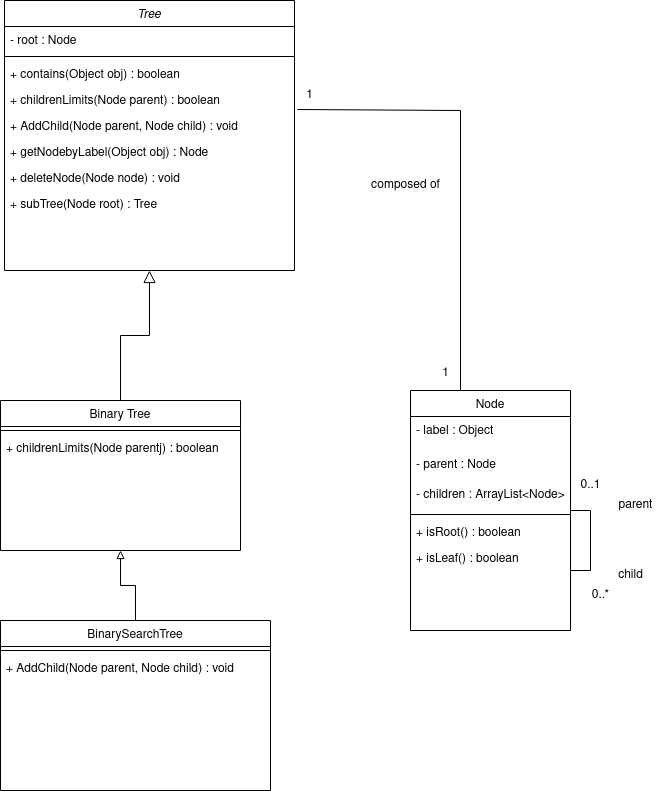

The diagram above was exported from draw.io. Its source (the exported page's mxGraphModel, read from the mxfile embedded in the PNG):
<mxGraphModel dx="1050" dy="1686" grid="1" gridSize="10" guides="1" tooltips="1" connect="1" arrows="1" fold="1" page="1" pageScale="1" pageWidth="827" pageHeight="1169" math="0" shadow="0">
  <root>
    <mxCell id="WIyWlLk6GJQsqaUBKTNV-0" />
    <mxCell id="WIyWlLk6GJQsqaUBKTNV-1" parent="WIyWlLk6GJQsqaUBKTNV-0" />
    <mxCell id="zkfFHV4jXpPFQw0GAbJ--0" value="Tree" style="swimlane;fontStyle=2;align=center;verticalAlign=top;childLayout=stackLayout;horizontal=1;startSize=26;horizontalStack=0;resizeParent=1;resizeLast=0;collapsible=1;marginBottom=0;rounded=0;shadow=0;strokeWidth=1;" parent="WIyWlLk6GJQsqaUBKTNV-1" vertex="1">
      <mxGeometry x="124" y="-40" width="290" height="270" as="geometry">
        <mxRectangle x="230" y="140" width="160" height="26" as="alternateBounds" />
      </mxGeometry>
    </mxCell>
    <mxCell id="zkfFHV4jXpPFQw0GAbJ--1" value="- root : Node " style="text;align=left;verticalAlign=top;spacingLeft=4;spacingRight=4;overflow=hidden;rotatable=0;points=[[0,0.5],[1,0.5]];portConstraint=eastwest;" parent="zkfFHV4jXpPFQw0GAbJ--0" vertex="1">
      <mxGeometry y="26" width="290" height="26" as="geometry" />
    </mxCell>
    <mxCell id="zkfFHV4jXpPFQw0GAbJ--4" value="" style="line;html=1;strokeWidth=1;align=left;verticalAlign=middle;spacingTop=-1;spacingLeft=3;spacingRight=3;rotatable=0;labelPosition=right;points=[];portConstraint=eastwest;" parent="zkfFHV4jXpPFQw0GAbJ--0" vertex="1">
      <mxGeometry y="52" width="290" height="8" as="geometry" />
    </mxCell>
    <mxCell id="hWqxqC212YqRY3wTQCW1-12" value="+ contains(Object obj) : boolean" style="text;align=left;verticalAlign=top;spacingLeft=4;spacingRight=4;overflow=hidden;rotatable=0;points=[[0,0.5],[1,0.5]];portConstraint=eastwest;" vertex="1" parent="zkfFHV4jXpPFQw0GAbJ--0">
      <mxGeometry y="60" width="290" height="26" as="geometry" />
    </mxCell>
    <mxCell id="hWqxqC212YqRY3wTQCW1-14" value="+ childrenLimits(Node parent) : boolean" style="text;align=left;verticalAlign=top;spacingLeft=4;spacingRight=4;overflow=hidden;rotatable=0;points=[[0,0.5],[1,0.5]];portConstraint=eastwest;" vertex="1" parent="zkfFHV4jXpPFQw0GAbJ--0">
      <mxGeometry y="86" width="290" height="26" as="geometry" />
    </mxCell>
    <mxCell id="hWqxqC212YqRY3wTQCW1-18" value="+ AddChild(Node parent, Node child) : void" style="text;align=left;verticalAlign=top;spacingLeft=4;spacingRight=4;overflow=hidden;rotatable=0;points=[[0,0.5],[1,0.5]];portConstraint=eastwest;" vertex="1" parent="zkfFHV4jXpPFQw0GAbJ--0">
      <mxGeometry y="112" width="290" height="26" as="geometry" />
    </mxCell>
    <mxCell id="hWqxqC212YqRY3wTQCW1-20" value="+ getNodebyLabel(Object obj) : Node" style="text;align=left;verticalAlign=top;spacingLeft=4;spacingRight=4;overflow=hidden;rotatable=0;points=[[0,0.5],[1,0.5]];portConstraint=eastwest;" vertex="1" parent="zkfFHV4jXpPFQw0GAbJ--0">
      <mxGeometry y="138" width="290" height="26" as="geometry" />
    </mxCell>
    <mxCell id="hWqxqC212YqRY3wTQCW1-21" value="+ deleteNode(Node node) : void" style="text;align=left;verticalAlign=top;spacingLeft=4;spacingRight=4;overflow=hidden;rotatable=0;points=[[0,0.5],[1,0.5]];portConstraint=eastwest;" vertex="1" parent="zkfFHV4jXpPFQw0GAbJ--0">
      <mxGeometry y="164" width="290" height="26" as="geometry" />
    </mxCell>
    <mxCell id="hWqxqC212YqRY3wTQCW1-22" value="+ subTree(Node root) : Tree" style="text;align=left;verticalAlign=top;spacingLeft=4;spacingRight=4;overflow=hidden;rotatable=0;points=[[0,0.5],[1,0.5]];portConstraint=eastwest;" vertex="1" parent="zkfFHV4jXpPFQw0GAbJ--0">
      <mxGeometry y="190" width="290" height="26" as="geometry" />
    </mxCell>
    <mxCell id="zkfFHV4jXpPFQw0GAbJ--6" value="Binary Tree" style="swimlane;fontStyle=0;align=center;verticalAlign=top;childLayout=stackLayout;horizontal=1;startSize=26;horizontalStack=0;resizeParent=1;resizeLast=0;collapsible=1;marginBottom=0;rounded=0;shadow=0;strokeWidth=1;" parent="WIyWlLk6GJQsqaUBKTNV-1" vertex="1">
      <mxGeometry x="120" y="360" width="240" height="150" as="geometry">
        <mxRectangle x="130" y="380" width="160" height="26" as="alternateBounds" />
      </mxGeometry>
    </mxCell>
    <mxCell id="zkfFHV4jXpPFQw0GAbJ--9" value="" style="line;html=1;strokeWidth=1;align=left;verticalAlign=middle;spacingTop=-1;spacingLeft=3;spacingRight=3;rotatable=0;labelPosition=right;points=[];portConstraint=eastwest;" parent="zkfFHV4jXpPFQw0GAbJ--6" vertex="1">
      <mxGeometry y="26" width="240" height="8" as="geometry" />
    </mxCell>
    <mxCell id="hWqxqC212YqRY3wTQCW1-13" value="+ childrenLimits(Node parentj) : boolean" style="text;align=left;verticalAlign=top;spacingLeft=4;spacingRight=4;overflow=hidden;rotatable=0;points=[[0,0.5],[1,0.5]];portConstraint=eastwest;" vertex="1" parent="zkfFHV4jXpPFQw0GAbJ--6">
      <mxGeometry y="34" width="240" height="26" as="geometry" />
    </mxCell>
    <mxCell id="zkfFHV4jXpPFQw0GAbJ--12" value="" style="endArrow=block;endSize=10;endFill=0;shadow=0;strokeWidth=1;rounded=0;edgeStyle=elbowEdgeStyle;elbow=vertical;" parent="WIyWlLk6GJQsqaUBKTNV-1" source="zkfFHV4jXpPFQw0GAbJ--6" target="zkfFHV4jXpPFQw0GAbJ--0" edge="1">
      <mxGeometry width="160" relative="1" as="geometry">
        <mxPoint x="200" y="203" as="sourcePoint" />
        <mxPoint x="200" y="203" as="targetPoint" />
      </mxGeometry>
    </mxCell>
    <mxCell id="hWqxqC212YqRY3wTQCW1-3" style="edgeStyle=orthogonalEdgeStyle;rounded=0;orthogonalLoop=1;jettySize=auto;html=1;endArrow=none;endFill=0;" edge="1" parent="WIyWlLk6GJQsqaUBKTNV-1" source="zkfFHV4jXpPFQw0GAbJ--17">
      <mxGeometry relative="1" as="geometry">
        <mxPoint x="690" y="550" as="targetPoint" />
        <Array as="points">
          <mxPoint x="710" y="470" />
          <mxPoint x="710" y="530" />
        </Array>
      </mxGeometry>
    </mxCell>
    <mxCell id="zkfFHV4jXpPFQw0GAbJ--17" value="Node" style="swimlane;fontStyle=0;align=center;verticalAlign=top;childLayout=stackLayout;horizontal=1;startSize=26;horizontalStack=0;resizeParent=1;resizeLast=0;collapsible=1;marginBottom=0;rounded=0;shadow=0;strokeWidth=1;" parent="WIyWlLk6GJQsqaUBKTNV-1" vertex="1">
      <mxGeometry x="530" y="350" width="160" height="240" as="geometry">
        <mxRectangle x="550" y="140" width="160" height="26" as="alternateBounds" />
      </mxGeometry>
    </mxCell>
    <mxCell id="zkfFHV4jXpPFQw0GAbJ--18" value="- label : Object" style="text;align=left;verticalAlign=top;spacingLeft=4;spacingRight=4;overflow=hidden;rotatable=0;points=[[0,0.5],[1,0.5]];portConstraint=eastwest;" parent="zkfFHV4jXpPFQw0GAbJ--17" vertex="1">
      <mxGeometry y="26" width="160" height="34" as="geometry" />
    </mxCell>
    <mxCell id="hWqxqC212YqRY3wTQCW1-1" value="- parent : Node" style="text;align=left;verticalAlign=top;spacingLeft=4;spacingRight=4;overflow=hidden;rotatable=0;points=[[0,0.5],[1,0.5]];portConstraint=eastwest;" vertex="1" parent="zkfFHV4jXpPFQw0GAbJ--17">
      <mxGeometry y="60" width="160" height="30" as="geometry" />
    </mxCell>
    <mxCell id="hWqxqC212YqRY3wTQCW1-2" value="- children : ArrayList&lt;Node&gt;" style="text;align=left;verticalAlign=top;spacingLeft=4;spacingRight=4;overflow=hidden;rotatable=0;points=[[0,0.5],[1,0.5]];portConstraint=eastwest;" vertex="1" parent="zkfFHV4jXpPFQw0GAbJ--17">
      <mxGeometry y="90" width="160" height="30" as="geometry" />
    </mxCell>
    <mxCell id="zkfFHV4jXpPFQw0GAbJ--23" value="" style="line;html=1;strokeWidth=1;align=left;verticalAlign=middle;spacingTop=-1;spacingLeft=3;spacingRight=3;rotatable=0;labelPosition=right;points=[];portConstraint=eastwest;" parent="zkfFHV4jXpPFQw0GAbJ--17" vertex="1">
      <mxGeometry y="120" width="160" height="8" as="geometry" />
    </mxCell>
    <mxCell id="zkfFHV4jXpPFQw0GAbJ--24" value="+ isRoot() : boolean" style="text;align=left;verticalAlign=top;spacingLeft=4;spacingRight=4;overflow=hidden;rotatable=0;points=[[0,0.5],[1,0.5]];portConstraint=eastwest;" parent="zkfFHV4jXpPFQw0GAbJ--17" vertex="1">
      <mxGeometry y="128" width="160" height="26" as="geometry" />
    </mxCell>
    <mxCell id="hWqxqC212YqRY3wTQCW1-17" value="+ isLeaf() : boolean" style="text;align=left;verticalAlign=top;spacingLeft=4;spacingRight=4;overflow=hidden;rotatable=0;points=[[0,0.5],[1,0.5]];portConstraint=eastwest;" vertex="1" parent="zkfFHV4jXpPFQw0GAbJ--17">
      <mxGeometry y="154" width="160" height="26" as="geometry" />
    </mxCell>
    <mxCell id="zkfFHV4jXpPFQw0GAbJ--26" value="" style="endArrow=none;shadow=0;strokeWidth=1;rounded=0;endFill=0;edgeStyle=elbowEdgeStyle;elbow=vertical;exitX=1.01;exitY=0.885;exitDx=0;exitDy=0;exitPerimeter=0;" parent="WIyWlLk6GJQsqaUBKTNV-1" source="hWqxqC212YqRY3wTQCW1-14" target="zkfFHV4jXpPFQw0GAbJ--17" edge="1">
      <mxGeometry x="0.5" y="41" relative="1" as="geometry">
        <mxPoint x="400" y="170" as="sourcePoint" />
        <mxPoint x="540" y="192" as="targetPoint" />
        <mxPoint x="-40" y="32" as="offset" />
        <Array as="points">
          <mxPoint x="580" y="70" />
        </Array>
      </mxGeometry>
    </mxCell>
    <mxCell id="zkfFHV4jXpPFQw0GAbJ--28" value="1" style="resizable=0;align=right;verticalAlign=bottom;labelBackgroundColor=none;fontSize=12;" parent="zkfFHV4jXpPFQw0GAbJ--26" connectable="0" vertex="1">
      <mxGeometry x="1" relative="1" as="geometry">
        <mxPoint x="-10" y="-10" as="offset" />
      </mxGeometry>
    </mxCell>
    <mxCell id="-w8LbGUTQn6Jy5VcgOLM-0" value="1" style="text;html=1;align=center;verticalAlign=middle;resizable=0;points=[];autosize=1;strokeColor=none;fillColor=none;" parent="WIyWlLk6GJQsqaUBKTNV-1" vertex="1">
      <mxGeometry x="414" y="40" width="30" height="30" as="geometry" />
    </mxCell>
    <mxCell id="-w8LbGUTQn6Jy5VcgOLM-1" value="composed of" style="text;html=1;align=center;verticalAlign=middle;resizable=0;points=[];autosize=1;strokeColor=none;fillColor=none;" parent="WIyWlLk6GJQsqaUBKTNV-1" vertex="1">
      <mxGeometry x="480" y="130" width="90" height="30" as="geometry" />
    </mxCell>
    <mxCell id="hWqxqC212YqRY3wTQCW1-4" value="parent" style="text;html=1;align=center;verticalAlign=middle;resizable=0;points=[];autosize=1;strokeColor=none;fillColor=none;" vertex="1" parent="WIyWlLk6GJQsqaUBKTNV-1">
      <mxGeometry x="725" y="450" width="60" height="30" as="geometry" />
    </mxCell>
    <mxCell id="hWqxqC212YqRY3wTQCW1-5" value="child" style="text;html=1;align=center;verticalAlign=middle;resizable=0;points=[];autosize=1;strokeColor=none;fillColor=none;" vertex="1" parent="WIyWlLk6GJQsqaUBKTNV-1">
      <mxGeometry x="725" y="520" width="50" height="30" as="geometry" />
    </mxCell>
    <mxCell id="hWqxqC212YqRY3wTQCW1-6" value="0..1" style="text;html=1;align=center;verticalAlign=middle;resizable=0;points=[];autosize=1;strokeColor=none;fillColor=none;" vertex="1" parent="WIyWlLk6GJQsqaUBKTNV-1">
      <mxGeometry x="690" y="430" width="40" height="30" as="geometry" />
    </mxCell>
    <mxCell id="hWqxqC212YqRY3wTQCW1-7" value="0..*" style="text;html=1;align=center;verticalAlign=middle;resizable=0;points=[];autosize=1;strokeColor=none;fillColor=none;" vertex="1" parent="WIyWlLk6GJQsqaUBKTNV-1">
      <mxGeometry x="700" y="540" width="40" height="30" as="geometry" />
    </mxCell>
    <mxCell id="hWqxqC212YqRY3wTQCW1-10" style="edgeStyle=orthogonalEdgeStyle;rounded=0;orthogonalLoop=1;jettySize=auto;html=1;entryX=0.5;entryY=1;entryDx=0;entryDy=0;endArrow=block;endFill=0;" edge="1" parent="WIyWlLk6GJQsqaUBKTNV-1" source="hWqxqC212YqRY3wTQCW1-8" target="zkfFHV4jXpPFQw0GAbJ--6">
      <mxGeometry relative="1" as="geometry" />
    </mxCell>
    <mxCell id="hWqxqC212YqRY3wTQCW1-8" value="BinarySearchTree" style="swimlane;fontStyle=0;align=center;verticalAlign=top;childLayout=stackLayout;horizontal=1;startSize=26;horizontalStack=0;resizeParent=1;resizeLast=0;collapsible=1;marginBottom=0;rounded=0;shadow=0;strokeWidth=1;" vertex="1" parent="WIyWlLk6GJQsqaUBKTNV-1">
      <mxGeometry x="120" y="580" width="270" height="170" as="geometry">
        <mxRectangle x="130" y="380" width="160" height="26" as="alternateBounds" />
      </mxGeometry>
    </mxCell>
    <mxCell id="hWqxqC212YqRY3wTQCW1-9" value="" style="line;html=1;strokeWidth=1;align=left;verticalAlign=middle;spacingTop=-1;spacingLeft=3;spacingRight=3;rotatable=0;labelPosition=right;points=[];portConstraint=eastwest;" vertex="1" parent="hWqxqC212YqRY3wTQCW1-8">
      <mxGeometry y="26" width="270" height="8" as="geometry" />
    </mxCell>
    <mxCell id="hWqxqC212YqRY3wTQCW1-19" value="+ AddChild(Node parent, Node child) : void" style="text;align=left;verticalAlign=top;spacingLeft=4;spacingRight=4;overflow=hidden;rotatable=0;points=[[0,0.5],[1,0.5]];portConstraint=eastwest;" vertex="1" parent="hWqxqC212YqRY3wTQCW1-8">
      <mxGeometry y="34" width="270" height="26" as="geometry" />
    </mxCell>
  </root>
</mxGraphModel>